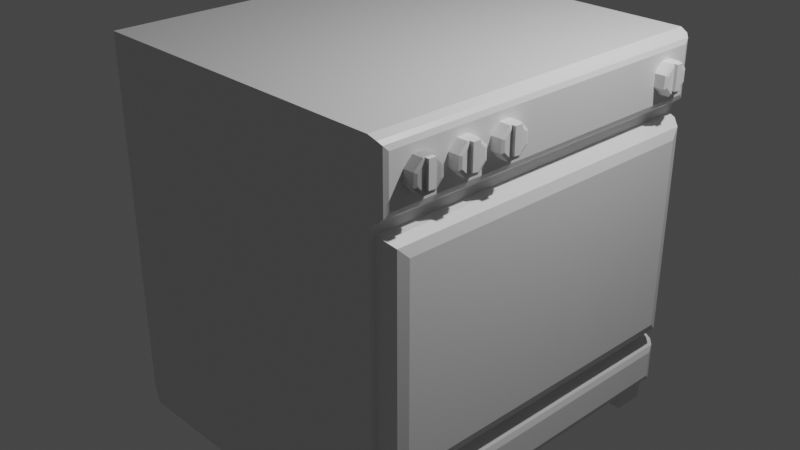 # Source: oven_.blend  (saved by Blender 2.80.75; exported with 4.5.12 LTS)
import bpy
from mathutils import Matrix  # noqa: F401  (used for matrix-valued properties, if any)

bpy.ops.wm.read_factory_settings(use_empty=True)
scene = bpy.context.scene
scene.name = 'Scene'

# ---- collections
col_collection = bpy.data.collections.new('Collection'); scene.collection.children.link(col_collection)

# ---- materials (node trees are filled in below, after node groups)
mat_material = bpy.data.materials.new('Material')
mat_material.alpha_threshold = 0.0
mat_material.use_transparent_shadow = False
mat_material.line_color = (0.0, 0.0, 0.0, 1.0)

# ---- material node trees
mat_material.use_nodes = True; mat_material.node_tree.nodes.clear()
_N = mat_material.node_tree.nodes; _L = mat_material.node_tree.links
n0 = _N.new('ShaderNodeOutputMaterial'); n0.name = 'Material Output'; n0.location = (300, 300)
n1 = _N.new('ShaderNodeBsdfPrincipled'); n1.name = 'Principled BSDF'; n1.location = (10, 300)
n1.distribution = 'GGX'
n1.subsurface_method = 'BURLEY'
n1.inputs[2].default_value = 0.4
n1.inputs[3].default_value = 1.45
n1.inputs[27].default_value = (0.0, 0.0, 0.0, 1.0)
n1.inputs[28].default_value = 1.0
_L.new(n1.outputs[0], n0.inputs[0])
n0.is_active_output = True

# ---- world
world_world = bpy.data.worlds.new('World'); scene.world = world_world
world_world.use_nodes = True; world_world.node_tree.nodes.clear()
_N = world_world.node_tree.nodes; _L = world_world.node_tree.links
n0 = _N.new('ShaderNodeOutputWorld'); n0.name = 'World Output'; n0.location = (300, 300)
n1 = _N.new('ShaderNodeBackground'); n1.name = 'Background'; n1.location = (10, 300)
n1.inputs[0].default_value = (0.05088, 0.05088, 0.05088, 1.0)
_L.new(n1.outputs[0], n0.inputs[0])
n0.is_active_output = True
world_world.color = (0.05088, 0.05088, 0.05088)
world_world.use_sun_shadow = False
world_world.sun_shadow_jitter_overblur = 0.0

# ---- cameras
cam_camera = bpy.data.cameras.new('Camera')
cam_camera.clip_end = 100.0
cam_camera.ortho_scale = 7.314

# ---- lights
light_light = bpy.data.lights.new('Light', 'POINT')
light_light.transmission_factor = 0.0
light_light.energy = 1000.0
light_light.shadow_soft_size = 0.1
light_light.shadow_maximum_resolution = 0.006
light_light.use_absolute_resolution = True

# ---- meshes
me_cube = bpy.data.meshes.new('Cube')
me_cube.from_pydata([(-1.0, 1.0, 1.0), (-1.0, 1.0, -1.0), (-1.0, -1.0, 1.0), (-1.0, -1.0, -1.0), (-1.0, -1.0, 0.6245), (-1.0, 1.0, 0.6245), (-1.0, 1.0, -0.7106), (-1.0, -1.0, -0.7106), (-1.0, -0.8277, -1.0), (-1.0, -0.8277, 1.0), (-1.0, 0.8029, 1.0), (-1.0, 0.8029, -1.0), (-1.0, -0.8416, -1.118), (-1.0, -0.9861, -1.118), (1.0, 0.985, -1.118), (-1.0, 0.985, -1.118), (1.0, -0.9861, -1.118), (1.0, 0.8179, -1.118), (1.0, -0.8416, -1.118), (-1.0, 0.8179, -1.118), (1.0, 0.9787, 0.5715), (1.0, 0.9787, -0.6576), (1.0, -0.9703, 0.5715), (1.0, -0.9703, -0.6576), (1.046, 0.9683, 0.5611), (1.112, 0.886, 0.4788), (1.093, 0.9381, 0.5308), (1.112, -0.8776, 0.4788), (1.046, -0.9599, 0.5611), (1.093, -0.9296, 0.5308), (1.112, 0.886, -0.5649), (1.046, 0.9683, -0.6472), (1.093, 0.9381, -0.617), (1.046, -0.9599, -0.6472), (1.112, -0.8776, -0.5649), (1.093, -0.9296, -0.617), (1.0, 1.0, -0.7106), (1.0, 1.0, -1.0), (1.0, -1.0, -0.7106), (1.0, -1.0, -1.0), (1.0, 0.8029, -1.0), (1.0, -0.8277, -1.0), (1.08, 0.9415, -0.9241), (1.042, 0.9905, -0.9814), (1.068, 0.9719, -0.9571), (1.042, -0.99, -0.9814), (1.08, -0.9405, -0.9241), (1.068, -0.971, -0.9571), (1.042, -0.8277, -0.9813), (1.08, -0.8277, -0.9241), (1.068, -0.8277, -0.9571), (1.08, 0.8029, -0.9241), (1.042, 0.8029, -0.9813), (1.068, 0.8029, -0.9571), (1.042, 0.9905, -0.7232), (1.08, 0.9415, -0.7751), (1.068, 0.9719, -0.7438), (1.08, -0.9405, -0.7751), (1.042, -0.99, -0.7232), (1.068, -0.971, -0.7438), (1.0, -0.8277, 1.0), (1.0, -1.0, 1.0), (1.0, 1.0, 1.0), (1.0, 1.0, 0.6245), (1.0, -1.0, 0.6245), (1.0, 0.8029, 1.0), (1.045, 0.9924, 0.981), (1.074, 0.9572, 0.9385), (1.064, 0.9792, 0.9629), (1.045, -0.9908, 0.981), (1.074, -0.9545, 0.9385), (1.064, -0.9768, 0.9629), (1.074, -0.8277, 0.9385), (1.045, -0.8277, 0.981), (1.064, -0.8277, 0.9629), (1.074, 0.8029, 0.9385), (1.045, 0.8029, 0.981), (1.064, 0.8029, 0.9629), (1.074, 0.9572, 0.686), (1.045, 0.9924, 0.6435), (1.064, 0.9792, 0.6616), (1.045, -0.9908, 0.6435), (1.074, -0.9545, 0.686), (1.064, -0.9768, 0.6616)], [], [(60, 9, 2, 61), (8, 41, 18, 12), (76, 66, 62, 65), (11, 40, 41, 8), (65, 10, 9, 60), (62, 0, 10, 65), (10, 0, 5, 6, 1, 11, 8, 3, 7, 4, 2, 9), (28, 24, 20, 22), (43, 52, 40, 37), (12, 18, 16, 13), (15, 14, 17, 19), (1, 37, 14, 15), (11, 1, 15, 19), (3, 8, 12, 13), (37, 40, 17, 14), (40, 11, 19, 17), (41, 39, 16, 18), (39, 3, 13, 16), (20, 21, 36, 63), (23, 22, 64, 38), (22, 20, 63, 64), (21, 23, 38, 36), (27, 34, 30, 25), (31, 33, 23, 21), (33, 28, 22, 23), (25, 30, 32, 26), (26, 32, 31, 24), (28, 33, 35, 29), (29, 35, 34, 27), (24, 28, 29, 26), (26, 29, 27, 25), (30, 34, 35, 32), (32, 35, 33, 31), (24, 31, 21, 20), (64, 61, 2, 4, 7, 3, 39, 38), (5, 0, 62, 63, 36, 37, 1, 6), (57, 46, 49, 51, 42, 55), (48, 45, 39, 41), (45, 58, 38, 39), (52, 48, 41, 40), (58, 54, 36, 38), (55, 42, 44, 56), (56, 44, 43, 54), (58, 45, 47, 59), (59, 47, 46, 57), (52, 43, 44, 53), (53, 44, 42, 51), (45, 48, 50, 47), (47, 50, 49, 46), (48, 52, 53, 50), (50, 53, 51, 49), (54, 58, 59, 56), (56, 59, 57, 55), (54, 43, 37, 36), (81, 69, 61, 64), (75, 72, 70, 82, 78, 67), (73, 76, 65, 60), (79, 81, 64, 63), (69, 73, 60, 61), (73, 69, 71, 74), (74, 71, 70, 72), (67, 78, 80, 68), (68, 80, 79, 66), (69, 81, 83, 71), (71, 83, 82, 70), (76, 73, 74, 77), (77, 74, 72, 75), (66, 76, 77, 68), (68, 77, 75, 67), (78, 82, 83, 80), (80, 83, 81, 79), (66, 79, 63, 62)])
_uv = me_cube.uv_layers.new(name='UVMap')
_uv.uv.foreach_set('vector', [0.375, 0.2285, 0.625, 0.2285, 0.625, 0.25, 0.375, 0.25, 0.375, 0.9785, 0.625, 0.9785, 0.625, 0.9785, 0.375, 0.9785, 0.3726, 0.5246, 0.3726, 0.5024, 0.375, 0.5, 0.375, 0.5246, 0.375, 0.7746, 0.625, 0.7746, 0.625, 0.9785, 0.375, 0.9785, 0.375, 0.02464, 0.625, 0.02464, 0.625, 0.2285, 0.375, 0.2285, 0.375, 0.0, 0.625, 0.0, 0.625, 0.02464, 0.375, 0.02464, 0.625, 0.7254, 0.625, 0.75, 0.5781, 0.75, 0.4112, 0.75, 0.375, 0.75, 0.375, 0.7254, 0.375, 0.5215, 0.375, 0.5, 0.4112, 0.5, 0.5781, 0.5, 0.625, 0.5, 0.625, 0.5215, 0.3201, 0.7421, 0.3201, 0.5079, 0.3214, 0.5066, 0.3214, 0.7434, 0.1281, 0.5031, 0.1281, 0.5246, 0.125, 0.5246, 0.125, 0.5, 0.375, 0.9785, 0.625, 0.9785, 0.625, 1.0, 0.375, 1.0, 0.375, 0.75, 0.625, 0.75, 0.625, 0.7746, 0.375, 0.7746, 0.625, 0.5, 0.625, 0.75, 0.625, 0.75, 0.625, 0.5, 0.375, 0.7254, 0.375, 0.75, 0.375, 0.75, 0.375, 0.7254, 0.375, 0.5, 0.375, 0.5215, 0.375, 0.5215, 0.375, 0.5, 0.125, 0.5, 0.125, 0.5246, 0.125, 0.5246, 0.125, 0.5, 0.625, 0.7746, 0.375, 0.7746, 0.375, 0.7746, 0.625, 0.7746, 0.125, 0.7285, 0.125, 0.75, 0.125, 0.75, 0.125, 0.7285, 0.375, 0.25, 0.375, 0.5, 0.375, 0.5, 0.375, 0.25, 0.3214, 0.5066, 0.1678, 0.5066, 0.1612, 0.5, 0.3281, 0.5, 0.1678, 0.7434, 0.3214, 0.7434, 0.3281, 0.75, 0.1612, 0.75, 0.3214, 0.7434, 0.3214, 0.5066, 0.3281, 0.5, 0.3281, 0.75, 0.1678, 0.5066, 0.1678, 0.7434, 0.1612, 0.75, 0.1612, 0.5, 0.3098, 0.732, 0.1794, 0.732, 0.1794, 0.518, 0.3098, 0.518, 0.1691, 0.5079, 0.1691, 0.7421, 0.1678, 0.7434, 0.1678, 0.5066, 0.1691, 0.7421, 0.3201, 0.7421, 0.3214, 0.7434, 0.1678, 0.7434, 0.3098, 0.518, 0.1794, 0.518, 0.1719, 0.5107, 0.3173, 0.5107, 0.3173, 0.5107, 0.1719, 0.5107, 0.1691, 0.5079, 0.3201, 0.5079, 0.3201, 0.7421, 0.1691, 0.7421, 0.1719, 0.7393, 0.3173, 0.7393, 0.3173, 0.7393, 0.1719, 0.7393, 0.1794, 0.732, 0.3098, 0.732, 0.3201, 0.5079, 0.3201, 0.7421, 0.3173, 0.7393, 0.3173, 0.5107, 0.3173, 0.5107, 0.3173, 0.7393, 0.3098, 0.732, 0.3098, 0.518, 0.1794, 0.518, 0.1794, 0.732, 0.1719, 0.7393, 0.1719, 0.5107, 0.1719, 0.5107, 0.1719, 0.7393, 0.1691, 0.7421, 0.1691, 0.5079, 0.3201, 0.5079, 0.1691, 0.5079, 0.1678, 0.5066, 0.3214, 0.5066, 0.5781, 0.25, 0.625, 0.25, 0.625, 0.5, 0.5781, 0.5, 0.4112, 0.5, 0.375, 0.5, 0.375, 0.25, 0.4112, 0.25, 0.8281, 0.5, 0.875, 0.5, 0.875, 0.75, 0.8281, 0.75, 0.6612, 0.75, 0.625, 0.75, 0.625, 0.5, 0.6612, 0.5, 0.151, 0.7394, 0.1352, 0.7397, 0.1352, 0.7275, 0.1352, 0.5256, 0.1352, 0.5104, 0.151, 0.5106, 0.1281, 0.7285, 0.1281, 0.7469, 0.125, 0.75, 0.125, 0.7285, 0.1281, 0.7469, 0.1581, 0.7469, 0.1612, 0.75, 0.125, 0.75, 0.1281, 0.5246, 0.1281, 0.7285, 0.125, 0.7285, 0.125, 0.5246, 0.1581, 0.7469, 0.1581, 0.5031, 0.1612, 0.5, 0.1612, 0.75, 0.151, 0.5106, 0.1352, 0.5104, 0.1313, 0.5064, 0.1548, 0.5065, 0.1548, 0.5065, 0.1313, 0.5064, 0.1281, 0.5031, 0.1581, 0.5031, 0.1581, 0.7469, 0.1281, 0.7469, 0.1313, 0.7436, 0.1548, 0.7435, 0.1548, 0.7435, 0.1313, 0.7436, 0.1352, 0.7397, 0.151, 0.7394, 0.1281, 0.5246, 0.1281, 0.5031, 0.1313, 0.5064, 0.1309, 0.5246, 0.1309, 0.5246, 0.1313, 0.5064, 0.1352, 0.5104, 0.1352, 0.5256, 0.1281, 0.7469, 0.1281, 0.7285, 0.1309, 0.7285, 0.1313, 0.7436, 0.1313, 0.7436, 0.1309, 0.7285, 0.1352, 0.7275, 0.1352, 0.7397, 0.1281, 0.7285, 0.1281, 0.5246, 0.1309, 0.5246, 0.1309, 0.7285, 0.1309, 0.7285, 0.1309, 0.5246, 0.1352, 0.5256, 0.1352, 0.7275, 0.1581, 0.5031, 0.1581, 0.7469, 0.1548, 0.7435, 0.1548, 0.5065, 0.1548, 0.5065, 0.1548, 0.7435, 0.151, 0.7394, 0.151, 0.5106, 0.1581, 0.5031, 0.1281, 0.5031, 0.125, 0.5, 0.1612, 0.5, 0.3304, 0.7476, 0.3726, 0.7476, 0.375, 0.75, 0.3281, 0.75, 0.3673, 0.5251, 0.3673, 0.7281, 0.3673, 0.7426, 0.3357, 0.7424, 0.3357, 0.5076, 0.3673, 0.5074, 0.3726, 0.7285, 0.3726, 0.5246, 0.375, 0.5246, 0.375, 0.7285, 0.3304, 0.5024, 0.3304, 0.7476, 0.3281, 0.75, 0.3281, 0.5, 0.3726, 0.7476, 0.3726, 0.7285, 0.375, 0.7285, 0.375, 0.75, 0.3726, 0.7285, 0.3726, 0.7476, 0.3707, 0.7457, 0.3711, 0.7285, 0.3711, 0.7285, 0.3707, 0.7457, 0.3673, 0.7426, 0.3673, 0.7281, 0.3673, 0.5074, 0.3357, 0.5076, 0.3323, 0.5044, 0.3707, 0.5044, 0.3707, 0.5044, 0.3323, 0.5044, 0.3304, 0.5024, 0.3726, 0.5024, 0.3726, 0.7476, 0.3304, 0.7476, 0.3323, 0.7456, 0.3707, 0.7457, 0.3707, 0.7457, 0.3323, 0.7456, 0.3357, 0.7424, 0.3673, 0.7426, 0.3726, 0.5246, 0.3726, 0.7285, 0.3711, 0.7285, 0.3711, 0.5246, 0.3711, 0.5246, 0.3711, 0.7285, 0.3673, 0.7281, 0.3673, 0.5251, 0.3726, 0.5024, 0.3726, 0.5246, 0.3711, 0.5246, 0.3707, 0.5044, 0.3707, 0.5044, 0.3711, 0.5246, 0.3673, 0.5251, 0.3673, 0.5074, 0.3357, 0.5076, 0.3357, 0.7424, 0.3323, 0.7456, 0.3323, 0.5044, 0.3323, 0.5044, 0.3323, 0.7456, 0.3304, 0.7476, 0.3304, 0.5024, 0.3726, 0.5024, 0.3304, 0.5024, 0.3281, 0.5, 0.375, 0.5])
me_cube.materials.append(mat_material)
me_cube.use_remesh_preserve_volume = False
me_cube.use_remesh_preserve_attributes = False
me_cube.use_mirror_vertex_groups = False
me_cube.update()
me_cylinder_001 = bpy.data.meshes.new('Cylinder.001')
me_cylinder_001.from_pydata([(0.0, 1.0, -1.0), (0.7071, 0.7071, -1.0), (1.0, -4.371e-08, -1.0), (0.7071, -0.7071, -1.0), (-8.742e-08, -1.0, -1.0), (-0.7071, -0.7071, -1.0), (-1.0, 1.192e-08, -1.0), (-0.7071, 0.7071, -1.0), (7.451e-09, 0.8134, 1.0), (0.0, 1.0, 0.8276), (0.5752, 0.5752, 1.0), (0.7071, 0.7071, 0.8276), (0.8134, -4.47e-08, 1.0), (1.0, -4.371e-08, 0.8276), (0.5752, -0.5752, 1.0), (0.7071, -0.7071, 0.8276), (-6.706e-08, -0.8134, 1.0), (-8.742e-08, -1.0, 0.8276), (-0.5752, -0.5752, 1.0), (-0.7071, -0.7071, 0.8276), (-0.8134, 7.451e-09, 1.0), (-1.0, 1.192e-08, 0.8276), (-0.5752, 0.5752, 1.0), (-0.7071, 0.7071, 0.8276)], [], [(7, 23, 9, 0), (2, 13, 15, 3), (3, 15, 17, 4), (4, 17, 19, 5), (5, 19, 21, 6), (6, 21, 23, 7), (0, 9, 11, 1), (1, 11, 13, 2), (0, 1, 2, 3, 4, 5, 6, 7), (11, 9, 8, 10), (13, 11, 10, 12), (15, 13, 12, 14), (17, 15, 14, 16), (19, 17, 16, 18), (21, 19, 18, 20), (23, 21, 20, 22), (9, 23, 22, 8), (10, 8, 22, 20, 18, 16, 14, 12)])
_uv = me_cylinder_001.uv_layers.new(name='UVMap')
_uv.uv.foreach_set('vector', [0.125, 0.5, 0.125, 0.9569, 0.0, 0.9569, 0.0, 0.5, 0.75, 0.5, 0.75, 0.9569, 0.625, 0.9569, 0.625, 0.5, 0.625, 0.5, 0.625, 0.9569, 0.5, 0.9569, 0.5, 0.5, 0.5, 0.5, 0.5, 0.9569, 0.375, 0.9569, 0.375, 0.5, 0.375, 0.5, 0.375, 0.9569, 0.25, 0.9569, 0.25, 0.5, 0.25, 0.5, 0.25, 0.9569, 0.125, 0.9569, 0.125, 0.5, 1.0, 0.5, 1.0, 0.9569, 0.875, 0.9569, 0.875, 0.5, 0.875, 0.5, 0.875, 0.9569, 0.75, 0.9569, 0.75, 0.5, 0.75, 0.49, 0.9197, 0.4197, 0.99, 0.25, 0.9197, 0.08029, 0.75, 0.01, 0.5803, 0.08029, 0.51, 0.25, 0.5803, 0.4197, 0.875, 0.9569, 1.0, 0.9569, 0.9883, 1.0, 0.8867, 1.0, 0.75, 0.9569, 0.875, 0.9569, 0.8633, 1.0, 0.7617, 1.0, 0.625, 0.9569, 0.75, 0.9569, 0.7383, 1.0, 0.6367, 1.0, 0.5, 0.9569, 0.625, 0.9569, 0.6133, 1.0, 0.5117, 1.0, 0.375, 0.9569, 0.5, 0.9569, 0.4883, 1.0, 0.3867, 1.0, 0.25, 0.9569, 0.375, 0.9569, 0.3633, 1.0, 0.2617, 1.0, 0.125, 0.9569, 0.25, 0.9569, 0.2383, 1.0, 0.1367, 1.0, 0.0, 0.9569, 0.125, 0.9569, 0.1133, 1.0, 0.01166, 1.0, 0.388, 0.388, 0.25, 0.4452, 0.112, 0.388, 0.05478, 0.25, 0.112, 0.112, 0.25, 0.05478, 0.388, 0.112, 0.4452, 0.25])
me_cylinder_001.use_remesh_preserve_volume = False
me_cylinder_001.use_remesh_preserve_attributes = False
me_cylinder_001.use_mirror_vertex_groups = False
me_cylinder_001.update()
me_cube_001 = bpy.data.meshes.new('Cube.001')
me_cube_001.from_pydata([(-1.0, -1.0, -1.0), (-1.0, -1.0, 1.0), (-1.0, 1.0, -1.0), (-1.0, 1.0, 1.0), (1.0, -1.0, -1.0), (1.0, -1.0, 1.0), (1.0, 1.0, -1.0), (1.0, 1.0, 1.0)], [], [(0, 1, 3, 2), (2, 3, 7, 6), (6, 7, 5, 4), (4, 5, 1, 0), (2, 6, 4, 0), (7, 3, 1, 5)])
_uv = me_cube_001.uv_layers.new(name='UVMap')
_uv.uv.foreach_set('vector', [0.375, 0.0, 0.625, 0.0, 0.625, 0.25, 0.375, 0.25, 0.375, 0.25, 0.625, 0.25, 0.625, 0.5, 0.375, 0.5, 0.375, 0.5, 0.625, 0.5, 0.625, 0.75, 0.375, 0.75, 0.375, 0.75, 0.625, 0.75, 0.625, 1.0, 0.375, 1.0, 0.125, 0.5, 0.375, 0.5, 0.375, 0.75, 0.125, 0.75, 0.625, 0.5, 0.875, 0.5, 0.875, 0.75, 0.625, 0.75])
me_cube_001.use_remesh_preserve_volume = False
me_cube_001.use_remesh_preserve_attributes = False
me_cube_001.use_mirror_vertex_groups = False
me_cube_001.update()
me_cylinder_002 = bpy.data.meshes.new('Cylinder.002')
me_cylinder_002.from_pydata([(0.0, 1.0, -1.0), (0.7071, 0.7071, -1.0), (1.0, -4.371e-08, -1.0), (0.7071, -0.7071, -1.0), (-8.742e-08, -1.0, -1.0), (-0.7071, -0.7071, -1.0), (-1.0, 1.192e-08, -1.0), (-0.7071, 0.7071, -1.0), (7.451e-09, 0.8134, 1.0), (0.0, 1.0, 0.8276), (0.5752, 0.5752, 1.0), (0.7071, 0.7071, 0.8276), (0.8134, -4.47e-08, 1.0), (1.0, -4.371e-08, 0.8276), (0.5752, -0.5752, 1.0), (0.7071, -0.7071, 0.8276), (-6.706e-08, -0.8134, 1.0), (-8.742e-08, -1.0, 0.8276), (-0.5752, -0.5752, 1.0), (-0.7071, -0.7071, 0.8276), (-0.8134, 7.451e-09, 1.0), (-1.0, 1.192e-08, 0.8276), (-0.5752, 0.5752, 1.0), (-0.7071, 0.7071, 0.8276)], [], [(7, 23, 9, 0), (2, 13, 15, 3), (3, 15, 17, 4), (4, 17, 19, 5), (5, 19, 21, 6), (6, 21, 23, 7), (0, 9, 11, 1), (1, 11, 13, 2), (0, 1, 2, 3, 4, 5, 6, 7), (11, 9, 8, 10), (13, 11, 10, 12), (15, 13, 12, 14), (17, 15, 14, 16), (19, 17, 16, 18), (21, 19, 18, 20), (23, 21, 20, 22), (9, 23, 22, 8), (10, 8, 22, 20, 18, 16, 14, 12)])
_uv = me_cylinder_002.uv_layers.new(name='UVMap')
_uv.uv.foreach_set('vector', [0.125, 0.5, 0.125, 0.9569, 0.0, 0.9569, 0.0, 0.5, 0.75, 0.5, 0.75, 0.9569, 0.625, 0.9569, 0.625, 0.5, 0.625, 0.5, 0.625, 0.9569, 0.5, 0.9569, 0.5, 0.5, 0.5, 0.5, 0.5, 0.9569, 0.375, 0.9569, 0.375, 0.5, 0.375, 0.5, 0.375, 0.9569, 0.25, 0.9569, 0.25, 0.5, 0.25, 0.5, 0.25, 0.9569, 0.125, 0.9569, 0.125, 0.5, 1.0, 0.5, 1.0, 0.9569, 0.875, 0.9569, 0.875, 0.5, 0.875, 0.5, 0.875, 0.9569, 0.75, 0.9569, 0.75, 0.5, 0.75, 0.49, 0.9197, 0.4197, 0.99, 0.25, 0.9197, 0.08029, 0.75, 0.01, 0.5803, 0.08029, 0.51, 0.25, 0.5803, 0.4197, 0.875, 0.9569, 1.0, 0.9569, 0.9883, 1.0, 0.8867, 1.0, 0.75, 0.9569, 0.875, 0.9569, 0.8633, 1.0, 0.7617, 1.0, 0.625, 0.9569, 0.75, 0.9569, 0.7383, 1.0, 0.6367, 1.0, 0.5, 0.9569, 0.625, 0.9569, 0.6133, 1.0, 0.5117, 1.0, 0.375, 0.9569, 0.5, 0.9569, 0.4883, 1.0, 0.3867, 1.0, 0.25, 0.9569, 0.375, 0.9569, 0.3633, 1.0, 0.2617, 1.0, 0.125, 0.9569, 0.25, 0.9569, 0.2383, 1.0, 0.1367, 1.0, 0.0, 0.9569, 0.125, 0.9569, 0.1133, 1.0, 0.01166, 1.0, 0.388, 0.388, 0.25, 0.4452, 0.112, 0.388, 0.05478, 0.25, 0.112, 0.112, 0.25, 0.05478, 0.388, 0.112, 0.4452, 0.25])
me_cylinder_002.use_remesh_preserve_volume = False
me_cylinder_002.use_remesh_preserve_attributes = False
me_cylinder_002.use_mirror_vertex_groups = False
me_cylinder_002.update()
me_cube_002 = bpy.data.meshes.new('Cube.002')
me_cube_002.from_pydata([(-1.0, -1.0, -1.0), (-1.0, -1.0, 1.0), (-1.0, 1.0, -1.0), (-1.0, 1.0, 1.0), (1.0, -1.0, -1.0), (1.0, -1.0, 1.0), (1.0, 1.0, -1.0), (1.0, 1.0, 1.0)], [], [(0, 1, 3, 2), (2, 3, 7, 6), (6, 7, 5, 4), (4, 5, 1, 0), (2, 6, 4, 0), (7, 3, 1, 5)])
_uv = me_cube_002.uv_layers.new(name='UVMap')
_uv.uv.foreach_set('vector', [0.375, 0.0, 0.625, 0.0, 0.625, 0.25, 0.375, 0.25, 0.375, 0.25, 0.625, 0.25, 0.625, 0.5, 0.375, 0.5, 0.375, 0.5, 0.625, 0.5, 0.625, 0.75, 0.375, 0.75, 0.375, 0.75, 0.625, 0.75, 0.625, 1.0, 0.375, 1.0, 0.125, 0.5, 0.375, 0.5, 0.375, 0.75, 0.125, 0.75, 0.625, 0.5, 0.875, 0.5, 0.875, 0.75, 0.625, 0.75])
me_cube_002.use_remesh_preserve_volume = False
me_cube_002.use_remesh_preserve_attributes = False
me_cube_002.use_mirror_vertex_groups = False
me_cube_002.update()
me_cylinder_003 = bpy.data.meshes.new('Cylinder.003')
me_cylinder_003.from_pydata([(0.0, 1.0, -1.0), (0.7071, 0.7071, -1.0), (1.0, -4.371e-08, -1.0), (0.7071, -0.7071, -1.0), (-8.742e-08, -1.0, -1.0), (-0.7071, -0.7071, -1.0), (-1.0, 1.192e-08, -1.0), (-0.7071, 0.7071, -1.0), (7.451e-09, 0.8134, 1.0), (0.0, 1.0, 0.8276), (0.5752, 0.5752, 1.0), (0.7071, 0.7071, 0.8276), (0.8134, -4.47e-08, 1.0), (1.0, -4.371e-08, 0.8276), (0.5752, -0.5752, 1.0), (0.7071, -0.7071, 0.8276), (-6.706e-08, -0.8134, 1.0), (-8.742e-08, -1.0, 0.8276), (-0.5752, -0.5752, 1.0), (-0.7071, -0.7071, 0.8276), (-0.8134, 7.451e-09, 1.0), (-1.0, 1.192e-08, 0.8276), (-0.5752, 0.5752, 1.0), (-0.7071, 0.7071, 0.8276)], [], [(7, 23, 9, 0), (2, 13, 15, 3), (3, 15, 17, 4), (4, 17, 19, 5), (5, 19, 21, 6), (6, 21, 23, 7), (0, 9, 11, 1), (1, 11, 13, 2), (0, 1, 2, 3, 4, 5, 6, 7), (11, 9, 8, 10), (13, 11, 10, 12), (15, 13, 12, 14), (17, 15, 14, 16), (19, 17, 16, 18), (21, 19, 18, 20), (23, 21, 20, 22), (9, 23, 22, 8), (10, 8, 22, 20, 18, 16, 14, 12)])
_uv = me_cylinder_003.uv_layers.new(name='UVMap')
_uv.uv.foreach_set('vector', [0.125, 0.5, 0.125, 0.9569, 0.0, 0.9569, 0.0, 0.5, 0.75, 0.5, 0.75, 0.9569, 0.625, 0.9569, 0.625, 0.5, 0.625, 0.5, 0.625, 0.9569, 0.5, 0.9569, 0.5, 0.5, 0.5, 0.5, 0.5, 0.9569, 0.375, 0.9569, 0.375, 0.5, 0.375, 0.5, 0.375, 0.9569, 0.25, 0.9569, 0.25, 0.5, 0.25, 0.5, 0.25, 0.9569, 0.125, 0.9569, 0.125, 0.5, 1.0, 0.5, 1.0, 0.9569, 0.875, 0.9569, 0.875, 0.5, 0.875, 0.5, 0.875, 0.9569, 0.75, 0.9569, 0.75, 0.5, 0.75, 0.49, 0.9197, 0.4197, 0.99, 0.25, 0.9197, 0.08029, 0.75, 0.01, 0.5803, 0.08029, 0.51, 0.25, 0.5803, 0.4197, 0.875, 0.9569, 1.0, 0.9569, 0.9883, 1.0, 0.8867, 1.0, 0.75, 0.9569, 0.875, 0.9569, 0.8633, 1.0, 0.7617, 1.0, 0.625, 0.9569, 0.75, 0.9569, 0.7383, 1.0, 0.6367, 1.0, 0.5, 0.9569, 0.625, 0.9569, 0.6133, 1.0, 0.5117, 1.0, 0.375, 0.9569, 0.5, 0.9569, 0.4883, 1.0, 0.3867, 1.0, 0.25, 0.9569, 0.375, 0.9569, 0.3633, 1.0, 0.2617, 1.0, 0.125, 0.9569, 0.25, 0.9569, 0.2383, 1.0, 0.1367, 1.0, 0.0, 0.9569, 0.125, 0.9569, 0.1133, 1.0, 0.01166, 1.0, 0.388, 0.388, 0.25, 0.4452, 0.112, 0.388, 0.05478, 0.25, 0.112, 0.112, 0.25, 0.05478, 0.388, 0.112, 0.4452, 0.25])
me_cylinder_003.use_remesh_preserve_volume = False
me_cylinder_003.use_remesh_preserve_attributes = False
me_cylinder_003.use_mirror_vertex_groups = False
me_cylinder_003.update()
me_cube_003 = bpy.data.meshes.new('Cube.003')
me_cube_003.from_pydata([(-1.0, -1.0, -1.0), (-1.0, -1.0, 1.0), (-1.0, 1.0, -1.0), (-1.0, 1.0, 1.0), (1.0, -1.0, -1.0), (1.0, -1.0, 1.0), (1.0, 1.0, -1.0), (1.0, 1.0, 1.0)], [], [(0, 1, 3, 2), (2, 3, 7, 6), (6, 7, 5, 4), (4, 5, 1, 0), (2, 6, 4, 0), (7, 3, 1, 5)])
_uv = me_cube_003.uv_layers.new(name='UVMap')
_uv.uv.foreach_set('vector', [0.375, 0.0, 0.625, 0.0, 0.625, 0.25, 0.375, 0.25, 0.375, 0.25, 0.625, 0.25, 0.625, 0.5, 0.375, 0.5, 0.375, 0.5, 0.625, 0.5, 0.625, 0.75, 0.375, 0.75, 0.375, 0.75, 0.625, 0.75, 0.625, 1.0, 0.375, 1.0, 0.125, 0.5, 0.375, 0.5, 0.375, 0.75, 0.125, 0.75, 0.625, 0.5, 0.875, 0.5, 0.875, 0.75, 0.625, 0.75])
me_cube_003.use_remesh_preserve_volume = False
me_cube_003.use_remesh_preserve_attributes = False
me_cube_003.use_mirror_vertex_groups = False
me_cube_003.update()
me_cylinder_004 = bpy.data.meshes.new('Cylinder.004')
me_cylinder_004.from_pydata([(0.0, 1.0, -1.0), (0.7071, 0.7071, -1.0), (1.0, -4.371e-08, -1.0), (0.7071, -0.7071, -1.0), (-8.742e-08, -1.0, -1.0), (-0.7071, -0.7071, -1.0), (-1.0, 1.192e-08, -1.0), (-0.7071, 0.7071, -1.0), (7.451e-09, 0.8134, 1.0), (0.0, 1.0, 0.8276), (0.5752, 0.5752, 1.0), (0.7071, 0.7071, 0.8276), (0.8134, -4.47e-08, 1.0), (1.0, -4.371e-08, 0.8276), (0.5752, -0.5752, 1.0), (0.7071, -0.7071, 0.8276), (-6.706e-08, -0.8134, 1.0), (-8.742e-08, -1.0, 0.8276), (-0.5752, -0.5752, 1.0), (-0.7071, -0.7071, 0.8276), (-0.8134, 7.451e-09, 1.0), (-1.0, 1.192e-08, 0.8276), (-0.5752, 0.5752, 1.0), (-0.7071, 0.7071, 0.8276)], [], [(7, 23, 9, 0), (2, 13, 15, 3), (3, 15, 17, 4), (4, 17, 19, 5), (5, 19, 21, 6), (6, 21, 23, 7), (0, 9, 11, 1), (1, 11, 13, 2), (0, 1, 2, 3, 4, 5, 6, 7), (11, 9, 8, 10), (13, 11, 10, 12), (15, 13, 12, 14), (17, 15, 14, 16), (19, 17, 16, 18), (21, 19, 18, 20), (23, 21, 20, 22), (9, 23, 22, 8), (10, 8, 22, 20, 18, 16, 14, 12)])
_uv = me_cylinder_004.uv_layers.new(name='UVMap')
_uv.uv.foreach_set('vector', [0.125, 0.5, 0.125, 0.9569, 0.0, 0.9569, 0.0, 0.5, 0.75, 0.5, 0.75, 0.9569, 0.625, 0.9569, 0.625, 0.5, 0.625, 0.5, 0.625, 0.9569, 0.5, 0.9569, 0.5, 0.5, 0.5, 0.5, 0.5, 0.9569, 0.375, 0.9569, 0.375, 0.5, 0.375, 0.5, 0.375, 0.9569, 0.25, 0.9569, 0.25, 0.5, 0.25, 0.5, 0.25, 0.9569, 0.125, 0.9569, 0.125, 0.5, 1.0, 0.5, 1.0, 0.9569, 0.875, 0.9569, 0.875, 0.5, 0.875, 0.5, 0.875, 0.9569, 0.75, 0.9569, 0.75, 0.5, 0.75, 0.49, 0.9197, 0.4197, 0.99, 0.25, 0.9197, 0.08029, 0.75, 0.01, 0.5803, 0.08029, 0.51, 0.25, 0.5803, 0.4197, 0.875, 0.9569, 1.0, 0.9569, 0.9883, 1.0, 0.8867, 1.0, 0.75, 0.9569, 0.875, 0.9569, 0.8633, 1.0, 0.7617, 1.0, 0.625, 0.9569, 0.75, 0.9569, 0.7383, 1.0, 0.6367, 1.0, 0.5, 0.9569, 0.625, 0.9569, 0.6133, 1.0, 0.5117, 1.0, 0.375, 0.9569, 0.5, 0.9569, 0.4883, 1.0, 0.3867, 1.0, 0.25, 0.9569, 0.375, 0.9569, 0.3633, 1.0, 0.2617, 1.0, 0.125, 0.9569, 0.25, 0.9569, 0.2383, 1.0, 0.1367, 1.0, 0.0, 0.9569, 0.125, 0.9569, 0.1133, 1.0, 0.01166, 1.0, 0.388, 0.388, 0.25, 0.4452, 0.112, 0.388, 0.05478, 0.25, 0.112, 0.112, 0.25, 0.05478, 0.388, 0.112, 0.4452, 0.25])
me_cylinder_004.use_remesh_preserve_volume = False
me_cylinder_004.use_remesh_preserve_attributes = False
me_cylinder_004.use_mirror_vertex_groups = False
me_cylinder_004.update()
me_cube_004 = bpy.data.meshes.new('Cube.004')
me_cube_004.from_pydata([(-1.0, -1.0, -1.0), (-1.0, -1.0, 1.0), (-1.0, 1.0, -1.0), (-1.0, 1.0, 1.0), (1.0, -1.0, -1.0), (1.0, -1.0, 1.0), (1.0, 1.0, -1.0), (1.0, 1.0, 1.0)], [], [(0, 1, 3, 2), (2, 3, 7, 6), (6, 7, 5, 4), (4, 5, 1, 0), (2, 6, 4, 0), (7, 3, 1, 5)])
_uv = me_cube_004.uv_layers.new(name='UVMap')
_uv.uv.foreach_set('vector', [0.375, 0.0, 0.625, 0.0, 0.625, 0.25, 0.375, 0.25, 0.375, 0.25, 0.625, 0.25, 0.625, 0.5, 0.375, 0.5, 0.375, 0.5, 0.625, 0.5, 0.625, 0.75, 0.375, 0.75, 0.375, 0.75, 0.625, 0.75, 0.625, 1.0, 0.375, 1.0, 0.125, 0.5, 0.375, 0.5, 0.375, 0.75, 0.125, 0.75, 0.625, 0.5, 0.875, 0.5, 0.875, 0.75, 0.625, 0.75])
me_cube_004.use_remesh_preserve_volume = False
me_cube_004.use_remesh_preserve_attributes = False
me_cube_004.use_mirror_vertex_groups = False
me_cube_004.update()
me_cylinder_005 = bpy.data.meshes.new('Cylinder.005')
me_cylinder_005.from_pydata([(0.0, 1.0, -1.0), (0.7071, 0.7071, -1.0), (1.0, -4.371e-08, -1.0), (0.7071, -0.7071, -1.0), (-8.742e-08, -1.0, -1.0), (-0.7071, -0.7071, -1.0), (-1.0, 1.192e-08, -1.0), (-0.7071, 0.7071, -1.0), (7.451e-09, 0.8134, 1.0), (0.0, 1.0, 0.8276), (0.5752, 0.5752, 1.0), (0.7071, 0.7071, 0.8276), (0.8134, -4.47e-08, 1.0), (1.0, -4.371e-08, 0.8276), (0.5752, -0.5752, 1.0), (0.7071, -0.7071, 0.8276), (-6.706e-08, -0.8134, 1.0), (-8.742e-08, -1.0, 0.8276), (-0.5752, -0.5752, 1.0), (-0.7071, -0.7071, 0.8276), (-0.8134, 7.451e-09, 1.0), (-1.0, 1.192e-08, 0.8276), (-0.5752, 0.5752, 1.0), (-0.7071, 0.7071, 0.8276)], [], [(7, 23, 9, 0), (2, 13, 15, 3), (3, 15, 17, 4), (4, 17, 19, 5), (5, 19, 21, 6), (6, 21, 23, 7), (0, 9, 11, 1), (1, 11, 13, 2), (0, 1, 2, 3, 4, 5, 6, 7), (11, 9, 8, 10), (13, 11, 10, 12), (15, 13, 12, 14), (17, 15, 14, 16), (19, 17, 16, 18), (21, 19, 18, 20), (23, 21, 20, 22), (9, 23, 22, 8), (10, 8, 22, 20, 18, 16, 14, 12)])
_uv = me_cylinder_005.uv_layers.new(name='UVMap')
_uv.uv.foreach_set('vector', [0.125, 0.5, 0.125, 0.9569, 0.0, 0.9569, 0.0, 0.5, 0.75, 0.5, 0.75, 0.9569, 0.625, 0.9569, 0.625, 0.5, 0.625, 0.5, 0.625, 0.9569, 0.5, 0.9569, 0.5, 0.5, 0.5, 0.5, 0.5, 0.9569, 0.375, 0.9569, 0.375, 0.5, 0.375, 0.5, 0.375, 0.9569, 0.25, 0.9569, 0.25, 0.5, 0.25, 0.5, 0.25, 0.9569, 0.125, 0.9569, 0.125, 0.5, 1.0, 0.5, 1.0, 0.9569, 0.875, 0.9569, 0.875, 0.5, 0.875, 0.5, 0.875, 0.9569, 0.75, 0.9569, 0.75, 0.5, 0.75, 0.49, 0.9197, 0.4197, 0.99, 0.25, 0.9197, 0.08029, 0.75, 0.01, 0.5803, 0.08029, 0.51, 0.25, 0.5803, 0.4197, 0.875, 0.9569, 1.0, 0.9569, 0.9883, 1.0, 0.8867, 1.0, 0.75, 0.9569, 0.875, 0.9569, 0.8633, 1.0, 0.7617, 1.0, 0.625, 0.9569, 0.75, 0.9569, 0.7383, 1.0, 0.6367, 1.0, 0.5, 0.9569, 0.625, 0.9569, 0.6133, 1.0, 0.5117, 1.0, 0.375, 0.9569, 0.5, 0.9569, 0.4883, 1.0, 0.3867, 1.0, 0.25, 0.9569, 0.375, 0.9569, 0.3633, 1.0, 0.2617, 1.0, 0.125, 0.9569, 0.25, 0.9569, 0.2383, 1.0, 0.1367, 1.0, 0.0, 0.9569, 0.125, 0.9569, 0.1133, 1.0, 0.01166, 1.0, 0.388, 0.388, 0.25, 0.4452, 0.112, 0.388, 0.05478, 0.25, 0.112, 0.112, 0.25, 0.05478, 0.388, 0.112, 0.4452, 0.25])
me_cylinder_005.use_remesh_preserve_volume = False
me_cylinder_005.use_remesh_preserve_attributes = False
me_cylinder_005.use_mirror_vertex_groups = False
me_cylinder_005.update()

# ---- objects
ob_cube = bpy.data.objects.new('Cube', me_cube)
ob_light = bpy.data.objects.new('Light', light_light)
ob_camera = bpy.data.objects.new('Camera', cam_camera)
ob_cylinder = bpy.data.objects.new('Cylinder', me_cylinder_001)
ob_cube_001 = bpy.data.objects.new('Cube.001', me_cube_001)
ob_cylinder_001 = bpy.data.objects.new('Cylinder.001', me_cylinder_002)
ob_cube_002 = bpy.data.objects.new('Cube.002', me_cube_002)
ob_cylinder_002 = bpy.data.objects.new('Cylinder.002', me_cylinder_003)
ob_cube_003 = bpy.data.objects.new('Cube.003', me_cube_003)
ob_cylinder_003 = bpy.data.objects.new('Cylinder.003', me_cylinder_004)
ob_cube_004 = bpy.data.objects.new('Cube.004', me_cube_004)
ob_cylinder_004 = bpy.data.objects.new('Cylinder.004', me_cylinder_005)

# ---- transforms, parenting, visibility, modifiers, constraints
ob_cube.location = (0.0, 0.0, 0.0)
ob_cube.scale = (1.765, 1.977, 1.977)
ob_cube.lock_rotations_4d = False
ob_cube.empty_display_type = 'ARROWS'
ob_cube.lineart.crease_threshold = 0.0
ob_light.location = (4.076, 1.005, 5.904)
ob_light.rotation_euler = (0.6503, 0.05522, 1.866)
ob_light.lock_rotations_4d = False
ob_light.empty_display_type = 'ARROWS'
ob_light.color = (0.0, 0.0, 0.0, 0.0)
ob_light.lineart.crease_threshold = 0.0
ob_camera.location = (7.359, -6.926, 4.958)
ob_camera.rotation_euler = (1.109, 0.0, 0.8149)
ob_camera.lock_rotations_4d = False
ob_camera.empty_display_type = 'ARROWS'
ob_camera.color = (0.0, 0.0, 0.0, 0.0)
ob_camera.display_type = 'WIRE'
ob_camera.lineart.crease_threshold = 0.0
ob_cylinder.location = (1.943, -1.586, 1.61)
ob_cylinder.rotation_euler = (-1.571, 1.962, -1.571)
ob_cylinder.scale = (0.1706, 0.1706, 0.07593)
ob_cylinder.lineart.crease_threshold = 0.0
ob_cube_001.parent = ob_cylinder
ob_cube_001.matrix_parent_inverse = Matrix(((-1.686e-07, 2.234, -5.419, 12.27), (3.339e-08, 5.419, 2.234, 4.999), (13.17, 7.503e-08, -3.789e-07, -25.59), (0.0, -0.0, 0.0, 1.0)))
ob_cube_001.location = (2.018, -1.589, 1.638)
ob_cube_001.scale = (0.03351, 0.04082, 0.1295)
ob_cube_001.lineart.crease_threshold = 0.0
ob_cylinder_001.location = (1.943, -1.586, 1.61)
ob_cylinder_001.rotation_euler = (-1.571, 1.962, -1.571)
ob_cylinder_001.scale = (0.1706, 0.1706, 0.07593)
ob_cylinder_001.lineart.crease_threshold = 0.0
ob_cube_002.parent = ob_cylinder_002
ob_cube_002.matrix_parent_inverse = Matrix(((-1.686e-07, 2.234, -5.419, 12.27), (3.339e-08, 5.419, 2.234, 4.999), (13.17, 7.503e-08, -3.789e-07, -25.59), (0.0, -0.0, 0.0, 1.0)))
ob_cube_002.location = (2.018, -1.589, 1.638)
ob_cube_002.scale = (0.03351, 0.04082, 0.1295)
ob_cube_002.lineart.crease_threshold = 0.0
ob_cylinder_002.location = (1.943, -1.11, 1.61)
ob_cylinder_002.rotation_euler = (-1.571, 1.962, -1.571)
ob_cylinder_002.scale = (0.1706, 0.1706, 0.07593)
ob_cylinder_002.lineart.crease_threshold = 0.0
ob_cube_003.parent = ob_cylinder_003
ob_cube_003.matrix_parent_inverse = Matrix(((-1.686e-07, 2.234, -5.419, 12.27), (3.339e-08, 5.419, 2.234, 4.999), (13.17, 7.503e-08, -3.789e-07, -25.59), (0.0, -0.0, 0.0, 1.0)))
ob_cube_003.location = (2.018, -1.589, 1.638)
ob_cube_003.scale = (0.03351, 0.04082, 0.1295)
ob_cube_003.lineart.crease_threshold = 0.0
ob_cylinder_003.location = (1.943, -0.6272, 1.61)
ob_cylinder_003.rotation_euler = (-1.571, 1.962, -1.571)
ob_cylinder_003.scale = (0.1706, 0.1706, 0.07593)
ob_cylinder_003.lineart.crease_threshold = 0.0
ob_cube_004.parent = ob_cylinder_004
ob_cube_004.matrix_parent_inverse = Matrix(((-1.686e-07, 2.234, -5.419, 12.27), (3.339e-08, 5.419, 2.234, 4.999), (13.17, 7.503e-08, -3.789e-07, -25.59), (0.0, -0.0, 0.0, 1.0)))
ob_cube_004.location = (2.018, -1.589, 1.638)
ob_cube_004.scale = (0.03351, 0.04082, 0.1295)
ob_cube_004.lineart.crease_threshold = 0.0
ob_cylinder_004.location = (1.943, 1.586, 1.61)
ob_cylinder_004.rotation_euler = (-1.571, 1.962, -1.571)
ob_cylinder_004.scale = (0.1706, 0.1706, 0.07593)
ob_cylinder_004.lineart.crease_threshold = 0.0

# ---- collection membership
col_collection.objects.link(ob_cube)
col_collection.objects.link(ob_light)
col_collection.objects.link(ob_camera)
col_collection.objects.link(ob_cylinder)
col_collection.objects.link(ob_cube_001)
col_collection.objects.link(ob_cylinder_001)
col_collection.objects.link(ob_cube_002)
col_collection.objects.link(ob_cylinder_002)
col_collection.objects.link(ob_cube_003)
col_collection.objects.link(ob_cylinder_003)
col_collection.objects.link(ob_cube_004)
col_collection.objects.link(ob_cylinder_004)

# ---- scene / render settings (as saved in the file)
scene.camera = ob_camera
scene.frame_start = 1; scene.frame_end = 250; scene.frame_set(1)
scene.render.engine = 'BLENDER_EEVEE_NEXT'
scene.cycles.use_denoising = False
scene.cycles.samples = 128
scene.cycles.sampling_pattern = 'TABULATED_SOBOL'
scene.cycles.use_adaptive_sampling = False
scene.cycles.use_light_tree = False
scene.view_settings.view_transform = 'Filmic'
bpy.context.view_layer.update()
